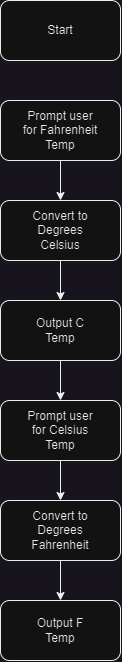

The diagram above was exported from draw.io. Its source (the exported page's mxGraphModel, read from the mxfile embedded in the PNG):
<mxGraphModel dx="326" dy="499" grid="1" gridSize="10" guides="1" tooltips="1" connect="1" arrows="1" fold="1" page="1" pageScale="1" pageWidth="850" pageHeight="1100" math="0" shadow="0">
  <root>
    <mxCell id="0" />
    <mxCell id="1" parent="0" />
    <mxCell id="m3MS_BSLWOJ6c1TQ6JVk-1" value="" style="rounded=1;whiteSpace=wrap;html=1;" vertex="1" parent="1">
      <mxGeometry x="180" y="120" width="120" height="60" as="geometry" />
    </mxCell>
    <mxCell id="m3MS_BSLWOJ6c1TQ6JVk-2" value="Start" style="text;html=1;strokeColor=none;fillColor=none;align=center;verticalAlign=middle;whiteSpace=wrap;rounded=0;" vertex="1" parent="1">
      <mxGeometry x="210" y="135" width="60" height="30" as="geometry" />
    </mxCell>
    <mxCell id="m3MS_BSLWOJ6c1TQ6JVk-15" style="edgeStyle=orthogonalEdgeStyle;rounded=0;orthogonalLoop=1;jettySize=auto;html=1;entryX=0.5;entryY=0;entryDx=0;entryDy=0;" edge="1" parent="1" source="m3MS_BSLWOJ6c1TQ6JVk-3" target="m3MS_BSLWOJ6c1TQ6JVk-5">
      <mxGeometry relative="1" as="geometry" />
    </mxCell>
    <mxCell id="m3MS_BSLWOJ6c1TQ6JVk-3" value="" style="rounded=1;whiteSpace=wrap;html=1;" vertex="1" parent="1">
      <mxGeometry x="180" y="220" width="120" height="60" as="geometry" />
    </mxCell>
    <mxCell id="m3MS_BSLWOJ6c1TQ6JVk-4" value="Prompt user for Fahrenheit Temp" style="text;html=1;strokeColor=none;fillColor=none;align=center;verticalAlign=middle;whiteSpace=wrap;rounded=0;" vertex="1" parent="1">
      <mxGeometry x="200" y="232.5" width="80" height="35" as="geometry" />
    </mxCell>
    <mxCell id="m3MS_BSLWOJ6c1TQ6JVk-16" style="edgeStyle=orthogonalEdgeStyle;rounded=0;orthogonalLoop=1;jettySize=auto;html=1;entryX=0.5;entryY=0;entryDx=0;entryDy=0;" edge="1" parent="1" source="m3MS_BSLWOJ6c1TQ6JVk-5" target="m3MS_BSLWOJ6c1TQ6JVk-13">
      <mxGeometry relative="1" as="geometry" />
    </mxCell>
    <mxCell id="m3MS_BSLWOJ6c1TQ6JVk-5" value="" style="rounded=1;whiteSpace=wrap;html=1;" vertex="1" parent="1">
      <mxGeometry x="180" y="320" width="120" height="60" as="geometry" />
    </mxCell>
    <mxCell id="m3MS_BSLWOJ6c1TQ6JVk-6" value="Convert to Degrees Celsius" style="text;html=1;strokeColor=none;fillColor=none;align=center;verticalAlign=middle;whiteSpace=wrap;rounded=0;" vertex="1" parent="1">
      <mxGeometry x="200" y="332.5" width="80" height="35" as="geometry" />
    </mxCell>
    <mxCell id="m3MS_BSLWOJ6c1TQ6JVk-19" style="edgeStyle=orthogonalEdgeStyle;rounded=0;orthogonalLoop=1;jettySize=auto;html=1;entryX=0.5;entryY=0;entryDx=0;entryDy=0;" edge="1" parent="1" source="m3MS_BSLWOJ6c1TQ6JVk-7" target="m3MS_BSLWOJ6c1TQ6JVk-9">
      <mxGeometry relative="1" as="geometry" />
    </mxCell>
    <mxCell id="m3MS_BSLWOJ6c1TQ6JVk-7" value="" style="rounded=1;whiteSpace=wrap;html=1;" vertex="1" parent="1">
      <mxGeometry x="180" y="520" width="120" height="60" as="geometry" />
    </mxCell>
    <mxCell id="m3MS_BSLWOJ6c1TQ6JVk-8" value="Prompt user for Celsius Temp" style="text;html=1;strokeColor=none;fillColor=none;align=center;verticalAlign=middle;whiteSpace=wrap;rounded=0;" vertex="1" parent="1">
      <mxGeometry x="200" y="532.5" width="80" height="35" as="geometry" />
    </mxCell>
    <mxCell id="m3MS_BSLWOJ6c1TQ6JVk-20" style="edgeStyle=orthogonalEdgeStyle;rounded=0;orthogonalLoop=1;jettySize=auto;html=1;entryX=0.5;entryY=0;entryDx=0;entryDy=0;" edge="1" parent="1" source="m3MS_BSLWOJ6c1TQ6JVk-9" target="m3MS_BSLWOJ6c1TQ6JVk-11">
      <mxGeometry relative="1" as="geometry" />
    </mxCell>
    <mxCell id="m3MS_BSLWOJ6c1TQ6JVk-9" value="" style="rounded=1;whiteSpace=wrap;html=1;" vertex="1" parent="1">
      <mxGeometry x="180" y="620" width="120" height="60" as="geometry" />
    </mxCell>
    <mxCell id="m3MS_BSLWOJ6c1TQ6JVk-10" value="Convert to Degrees Fahrenheit" style="text;html=1;strokeColor=none;fillColor=none;align=center;verticalAlign=middle;whiteSpace=wrap;rounded=0;" vertex="1" parent="1">
      <mxGeometry x="200" y="632.5" width="80" height="35" as="geometry" />
    </mxCell>
    <mxCell id="m3MS_BSLWOJ6c1TQ6JVk-11" value="" style="rounded=1;whiteSpace=wrap;html=1;" vertex="1" parent="1">
      <mxGeometry x="180" y="720" width="120" height="60" as="geometry" />
    </mxCell>
    <mxCell id="m3MS_BSLWOJ6c1TQ6JVk-12" value="Output F Temp" style="text;html=1;strokeColor=none;fillColor=none;align=center;verticalAlign=middle;whiteSpace=wrap;rounded=0;" vertex="1" parent="1">
      <mxGeometry x="200" y="732.5" width="80" height="35" as="geometry" />
    </mxCell>
    <mxCell id="m3MS_BSLWOJ6c1TQ6JVk-17" style="edgeStyle=orthogonalEdgeStyle;rounded=0;orthogonalLoop=1;jettySize=auto;html=1;entryX=0.5;entryY=0;entryDx=0;entryDy=0;" edge="1" parent="1" source="m3MS_BSLWOJ6c1TQ6JVk-13" target="m3MS_BSLWOJ6c1TQ6JVk-7">
      <mxGeometry relative="1" as="geometry" />
    </mxCell>
    <mxCell id="m3MS_BSLWOJ6c1TQ6JVk-13" value="" style="rounded=1;whiteSpace=wrap;html=1;" vertex="1" parent="1">
      <mxGeometry x="180" y="420" width="120" height="60" as="geometry" />
    </mxCell>
    <mxCell id="m3MS_BSLWOJ6c1TQ6JVk-14" value="Output C Temp" style="text;html=1;strokeColor=none;fillColor=none;align=center;verticalAlign=middle;whiteSpace=wrap;rounded=0;" vertex="1" parent="1">
      <mxGeometry x="200" y="432.5" width="80" height="35" as="geometry" />
    </mxCell>
  </root>
</mxGraphModel>